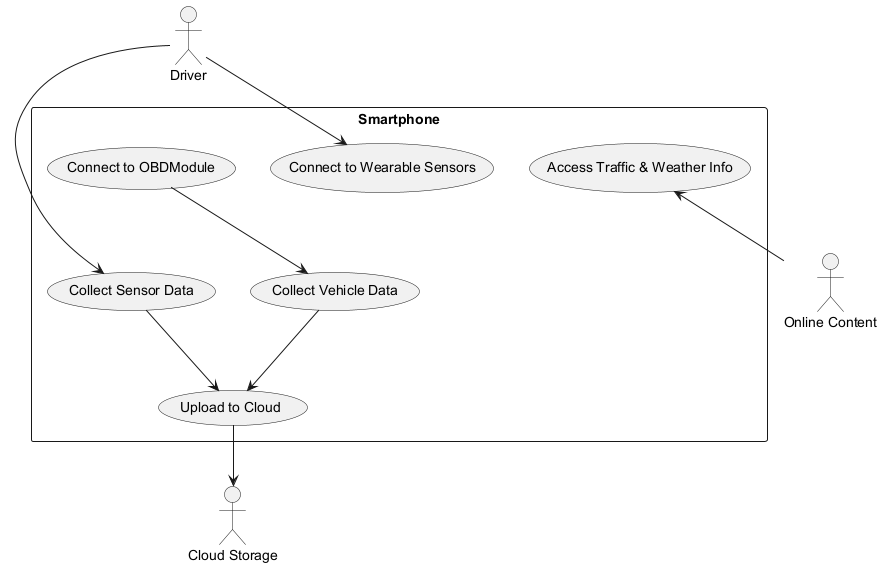

The diagram above was rendered by PlantUML. Its source (embedded in the PNG):
@startuml
actor Driver
actor "Online Content" as OnlineContent
actor "Cloud Storage" as Cloud

rectangle Smartphone {
    usecase "Connect to OBDModule" 
    usecase "Connect to Wearable Sensors"
    usecase "Collect Vehicle Data"
    usecase "Collect Sensor Data"
    usecase "Access Traffic & Weather Info"
    usecase "Upload to Cloud"
}

Driver --> "Connect to Wearable Sensors"
Driver --> "Collect Sensor Data"
"Connect to OBDModule" --> "Collect Vehicle Data"
"Collect Vehicle Data" --> "Upload to Cloud"
"Collect Sensor Data" --> "Upload to Cloud"
"Access Traffic & Weather Info" <-- OnlineContent
"Upload to Cloud" --> Cloud

@enduml